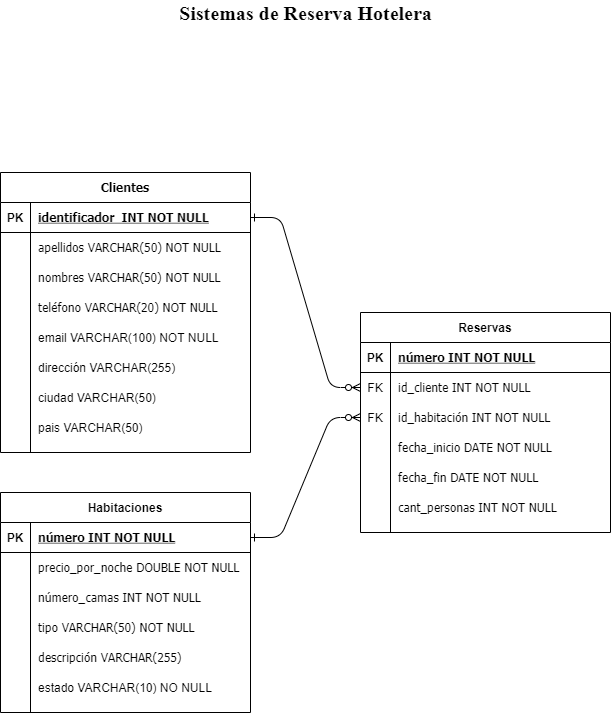

The diagram above was exported from draw.io. Its source (the exported page's mxGraphModel, read from the mxfile embedded in the PNG):
<mxGraphModel dx="1331" dy="733" grid="1" gridSize="10" guides="1" tooltips="1" connect="1" arrows="1" fold="1" page="1" pageScale="1" pageWidth="850" pageHeight="1100" math="0" shadow="0" extFonts="Permanent Marker^https://fonts.googleapis.com/css?family=Permanent+Marker">
  <root>
    <mxCell id="0" />
    <mxCell id="1" parent="0" />
    <mxCell id="2" value="" style="edgeStyle=entityRelationEdgeStyle;endArrow=ERzeroToMany;startArrow=ERone;endFill=1;startFill=0;" edge="1" source="42" target="7" parent="1">
      <mxGeometry width="100" height="100" relative="1" as="geometry">
        <mxPoint x="340" y="870" as="sourcePoint" />
        <mxPoint x="440" y="770" as="targetPoint" />
      </mxGeometry>
    </mxCell>
    <mxCell id="3" value="Reservas" style="shape=table;startSize=30;container=1;collapsible=1;childLayout=tableLayout;fixedRows=1;rowLines=0;fontStyle=1;align=center;resizeLast=1;" vertex="1" parent="1">
      <mxGeometry x="480" y="410" width="250" height="220" as="geometry" />
    </mxCell>
    <mxCell id="4" value="" style="shape=partialRectangle;collapsible=0;dropTarget=0;pointerEvents=0;fillColor=none;points=[[0,0.5],[1,0.5]];portConstraint=eastwest;top=0;left=0;right=0;bottom=1;" vertex="1" parent="3">
      <mxGeometry y="30" width="250" height="30" as="geometry" />
    </mxCell>
    <mxCell id="5" value="PK" style="shape=partialRectangle;overflow=hidden;connectable=0;fillColor=none;top=0;left=0;bottom=0;right=0;fontStyle=1;" vertex="1" parent="4">
      <mxGeometry width="30" height="30" as="geometry" />
    </mxCell>
    <mxCell id="6" value="número INT NOT NULL" style="shape=partialRectangle;overflow=hidden;connectable=0;fillColor=none;top=0;left=0;bottom=0;right=0;align=left;spacingLeft=6;fontStyle=5;fontFamily=Tahoma;" vertex="1" parent="4">
      <mxGeometry x="30" width="220" height="30" as="geometry" />
    </mxCell>
    <mxCell id="7" value="" style="shape=partialRectangle;collapsible=0;dropTarget=0;pointerEvents=0;fillColor=none;points=[[0,0.5],[1,0.5]];portConstraint=eastwest;top=0;left=0;right=0;bottom=0;" vertex="1" parent="3">
      <mxGeometry y="60" width="250" height="30" as="geometry" />
    </mxCell>
    <mxCell id="8" value="" style="shape=partialRectangle;overflow=hidden;connectable=0;fillColor=none;top=0;left=0;bottom=0;right=0;" vertex="1" parent="7">
      <mxGeometry width="30" height="30" as="geometry" />
    </mxCell>
    <mxCell id="9" value="id_cliente INT NOT NULL" style="shape=partialRectangle;overflow=hidden;connectable=0;fillColor=none;top=0;left=0;bottom=0;right=0;align=left;spacingLeft=6;fontFamily=Tahoma;" vertex="1" parent="7">
      <mxGeometry x="30" width="220" height="30" as="geometry" />
    </mxCell>
    <mxCell id="10" value="" style="shape=partialRectangle;collapsible=0;dropTarget=0;pointerEvents=0;fillColor=none;top=0;left=0;bottom=0;right=0;points=[[0,0.5],[1,0.5]];portConstraint=eastwest;fontFamily=Tahoma;" vertex="1" parent="3">
      <mxGeometry y="90" width="250" height="30" as="geometry" />
    </mxCell>
    <mxCell id="11" value="FK" style="shape=partialRectangle;connectable=0;fillColor=none;top=0;left=0;bottom=0;right=0;fontStyle=0;overflow=hidden;" vertex="1" parent="10">
      <mxGeometry width="30" height="30" as="geometry" />
    </mxCell>
    <mxCell id="12" value="id_habitación INT NOT NULL" style="shape=partialRectangle;connectable=0;fillColor=none;top=0;left=0;bottom=0;right=0;align=left;spacingLeft=6;fontStyle=0;overflow=hidden;fontFamily=Tahoma;" vertex="1" parent="10">
      <mxGeometry x="30" width="220" height="30" as="geometry" />
    </mxCell>
    <mxCell id="13" value="" style="shape=partialRectangle;collapsible=0;dropTarget=0;pointerEvents=0;fillColor=none;points=[[0,0.5],[1,0.5]];portConstraint=eastwest;top=0;left=0;right=0;bottom=0;" vertex="1" parent="3">
      <mxGeometry y="120" width="250" height="30" as="geometry" />
    </mxCell>
    <mxCell id="14" value="" style="shape=partialRectangle;overflow=hidden;connectable=0;fillColor=none;top=0;left=0;bottom=0;right=0;" vertex="1" parent="13">
      <mxGeometry width="30" height="30" as="geometry" />
    </mxCell>
    <mxCell id="15" value="fecha_inicio DATE NOT NULL" style="shape=partialRectangle;overflow=hidden;connectable=0;fillColor=none;top=0;left=0;bottom=0;right=0;align=left;spacingLeft=6;fontFamily=Tahoma;" vertex="1" parent="13">
      <mxGeometry x="30" width="220" height="30" as="geometry" />
    </mxCell>
    <mxCell id="16" value="" style="shape=partialRectangle;collapsible=0;dropTarget=0;pointerEvents=0;fillColor=none;top=0;left=0;bottom=0;right=0;points=[[0,0.5],[1,0.5]];portConstraint=eastwest;fontFamily=Tahoma;" vertex="1" parent="3">
      <mxGeometry y="150" width="250" height="30" as="geometry" />
    </mxCell>
    <mxCell id="17" value="" style="shape=partialRectangle;connectable=0;fillColor=none;top=0;left=0;bottom=0;right=0;editable=1;overflow=hidden;" vertex="1" parent="16">
      <mxGeometry width="30" height="30" as="geometry" />
    </mxCell>
    <mxCell id="18" value="fecha_fin DATE NOT NULL" style="shape=partialRectangle;connectable=0;fillColor=none;top=0;left=0;bottom=0;right=0;align=left;spacingLeft=6;overflow=hidden;fontFamily=Tahoma;" vertex="1" parent="16">
      <mxGeometry x="30" width="220" height="30" as="geometry" />
    </mxCell>
    <mxCell id="19" value="" style="shape=partialRectangle;collapsible=0;dropTarget=0;pointerEvents=0;fillColor=none;top=0;left=0;bottom=0;right=0;points=[[0,0.5],[1,0.5]];portConstraint=eastwest;fontFamily=Tahoma;" vertex="1" parent="3">
      <mxGeometry y="180" width="250" height="30" as="geometry" />
    </mxCell>
    <mxCell id="20" value="" style="shape=partialRectangle;connectable=0;fillColor=none;top=0;left=0;bottom=0;right=0;editable=1;overflow=hidden;" vertex="1" parent="19">
      <mxGeometry width="30" height="30" as="geometry" />
    </mxCell>
    <mxCell id="21" value="cant_personas INT NOT NULL" style="shape=partialRectangle;connectable=0;fillColor=none;top=0;left=0;bottom=0;right=0;align=left;spacingLeft=6;overflow=hidden;fontFamily=Tahoma;" vertex="1" parent="19">
      <mxGeometry x="30" width="220" height="30" as="geometry" />
    </mxCell>
    <mxCell id="22" value="Habitaciones" style="shape=table;startSize=30;container=1;collapsible=1;childLayout=tableLayout;fixedRows=1;rowLines=0;fontStyle=1;align=center;resizeLast=1;" vertex="1" parent="1">
      <mxGeometry x="120" y="590" width="250" height="220" as="geometry" />
    </mxCell>
    <mxCell id="23" value="" style="shape=partialRectangle;collapsible=0;dropTarget=0;pointerEvents=0;fillColor=none;points=[[0,0.5],[1,0.5]];portConstraint=eastwest;top=0;left=0;right=0;bottom=1;" vertex="1" parent="22">
      <mxGeometry y="30" width="250" height="30" as="geometry" />
    </mxCell>
    <mxCell id="24" value="PK" style="shape=partialRectangle;overflow=hidden;connectable=0;fillColor=none;top=0;left=0;bottom=0;right=0;fontStyle=1;" vertex="1" parent="23">
      <mxGeometry width="30" height="30" as="geometry" />
    </mxCell>
    <mxCell id="25" value="número INT NOT NULL" style="shape=partialRectangle;overflow=hidden;connectable=0;fillColor=none;top=0;left=0;bottom=0;right=0;align=left;spacingLeft=6;fontStyle=5;fontFamily=Tahoma;" vertex="1" parent="23">
      <mxGeometry x="30" width="220" height="30" as="geometry" />
    </mxCell>
    <mxCell id="26" value="" style="shape=partialRectangle;collapsible=0;dropTarget=0;pointerEvents=0;fillColor=none;points=[[0,0.5],[1,0.5]];portConstraint=eastwest;top=0;left=0;right=0;bottom=0;" vertex="1" parent="22">
      <mxGeometry y="60" width="250" height="30" as="geometry" />
    </mxCell>
    <mxCell id="27" value="" style="shape=partialRectangle;overflow=hidden;connectable=0;fillColor=none;top=0;left=0;bottom=0;right=0;" vertex="1" parent="26">
      <mxGeometry width="30" height="30" as="geometry" />
    </mxCell>
    <mxCell id="28" value="precio_por_noche DOUBLE NOT NULL" style="shape=partialRectangle;overflow=hidden;connectable=0;fillColor=none;top=0;left=0;bottom=0;right=0;align=left;spacingLeft=6;fontFamily=Tahoma;" vertex="1" parent="26">
      <mxGeometry x="30" width="220" height="30" as="geometry" />
    </mxCell>
    <mxCell id="29" value="" style="shape=partialRectangle;collapsible=0;dropTarget=0;pointerEvents=0;fillColor=none;points=[[0,0.5],[1,0.5]];portConstraint=eastwest;top=0;left=0;right=0;bottom=0;" vertex="1" parent="22">
      <mxGeometry y="90" width="250" height="30" as="geometry" />
    </mxCell>
    <mxCell id="30" value="" style="shape=partialRectangle;overflow=hidden;connectable=0;fillColor=none;top=0;left=0;bottom=0;right=0;" vertex="1" parent="29">
      <mxGeometry width="30" height="30" as="geometry" />
    </mxCell>
    <mxCell id="31" value="número_camas INT NOT NULL" style="shape=partialRectangle;overflow=hidden;connectable=0;fillColor=none;top=0;left=0;bottom=0;right=0;align=left;spacingLeft=6;fontFamily=Tahoma;" vertex="1" parent="29">
      <mxGeometry x="30" width="220" height="30" as="geometry" />
    </mxCell>
    <mxCell id="32" value="" style="shape=partialRectangle;collapsible=0;dropTarget=0;pointerEvents=0;fillColor=none;top=0;left=0;bottom=0;right=0;points=[[0,0.5],[1,0.5]];portConstraint=eastwest;fontFamily=Tahoma;" vertex="1" parent="22">
      <mxGeometry y="120" width="250" height="30" as="geometry" />
    </mxCell>
    <mxCell id="33" value="" style="shape=partialRectangle;connectable=0;fillColor=none;top=0;left=0;bottom=0;right=0;editable=1;overflow=hidden;" vertex="1" parent="32">
      <mxGeometry width="30" height="30" as="geometry" />
    </mxCell>
    <mxCell id="34" value="tipo VARCHAR(50) NOT NULL" style="shape=partialRectangle;connectable=0;fillColor=none;top=0;left=0;bottom=0;right=0;align=left;spacingLeft=6;overflow=hidden;fontFamily=Tahoma;" vertex="1" parent="32">
      <mxGeometry x="30" width="220" height="30" as="geometry" />
    </mxCell>
    <mxCell id="35" value="" style="shape=partialRectangle;collapsible=0;dropTarget=0;pointerEvents=0;fillColor=none;top=0;left=0;bottom=0;right=0;points=[[0,0.5],[1,0.5]];portConstraint=eastwest;fontFamily=Tahoma;" vertex="1" parent="22">
      <mxGeometry y="150" width="250" height="30" as="geometry" />
    </mxCell>
    <mxCell id="36" value="" style="shape=partialRectangle;connectable=0;fillColor=none;top=0;left=0;bottom=0;right=0;editable=1;overflow=hidden;" vertex="1" parent="35">
      <mxGeometry width="30" height="30" as="geometry" />
    </mxCell>
    <mxCell id="37" value="descripción VARCHAR(255)" style="shape=partialRectangle;connectable=0;fillColor=none;top=0;left=0;bottom=0;right=0;align=left;spacingLeft=6;overflow=hidden;fontFamily=Tahoma;" vertex="1" parent="35">
      <mxGeometry x="30" width="220" height="30" as="geometry" />
    </mxCell>
    <mxCell id="38" value="" style="shape=partialRectangle;collapsible=0;dropTarget=0;pointerEvents=0;fillColor=none;top=0;left=0;bottom=0;right=0;points=[[0,0.5],[1,0.5]];portConstraint=eastwest;fontFamily=Tahoma;" vertex="1" parent="22">
      <mxGeometry y="180" width="250" height="30" as="geometry" />
    </mxCell>
    <mxCell id="39" value="" style="shape=partialRectangle;connectable=0;fillColor=none;top=0;left=0;bottom=0;right=0;editable=1;overflow=hidden;" vertex="1" parent="38">
      <mxGeometry width="30" height="30" as="geometry" />
    </mxCell>
    <mxCell id="40" value="estado VARCHAR(10) NO NULL" style="shape=partialRectangle;connectable=0;fillColor=none;top=0;left=0;bottom=0;right=0;align=left;spacingLeft=6;overflow=hidden;" vertex="1" parent="38">
      <mxGeometry x="30" width="220" height="30" as="geometry" />
    </mxCell>
    <mxCell id="41" value="Clientes" style="shape=table;startSize=30;container=1;collapsible=1;childLayout=tableLayout;fixedRows=1;rowLines=0;fontStyle=1;align=center;resizeLast=1;fontFamily=Tahoma;" vertex="1" parent="1">
      <mxGeometry x="120" y="270" width="250" height="280" as="geometry" />
    </mxCell>
    <mxCell id="42" value="" style="shape=partialRectangle;collapsible=0;dropTarget=0;pointerEvents=0;fillColor=none;points=[[0,0.5],[1,0.5]];portConstraint=eastwest;top=0;left=0;right=0;bottom=1;" vertex="1" parent="41">
      <mxGeometry y="30" width="250" height="30" as="geometry" />
    </mxCell>
    <mxCell id="43" value="PK" style="shape=partialRectangle;overflow=hidden;connectable=0;fillColor=none;top=0;left=0;bottom=0;right=0;fontStyle=1;" vertex="1" parent="42">
      <mxGeometry width="30" height="30" as="geometry" />
    </mxCell>
    <mxCell id="44" value="identificador  INT NOT NULL" style="shape=partialRectangle;overflow=hidden;connectable=0;fillColor=none;top=0;left=0;bottom=0;right=0;align=left;spacingLeft=6;fontStyle=5;fontFamily=Tahoma;" vertex="1" parent="42">
      <mxGeometry x="30" width="220" height="30" as="geometry" />
    </mxCell>
    <mxCell id="45" value="" style="shape=partialRectangle;collapsible=0;dropTarget=0;pointerEvents=0;fillColor=none;points=[[0,0.5],[1,0.5]];portConstraint=eastwest;top=0;left=0;right=0;bottom=0;" vertex="1" parent="41">
      <mxGeometry y="60" width="250" height="30" as="geometry" />
    </mxCell>
    <mxCell id="46" value="" style="shape=partialRectangle;overflow=hidden;connectable=0;fillColor=none;top=0;left=0;bottom=0;right=0;" vertex="1" parent="45">
      <mxGeometry width="30" height="30" as="geometry" />
    </mxCell>
    <mxCell id="47" value="apellidos VARCHAR(50) NOT NULL" style="shape=partialRectangle;overflow=hidden;connectable=0;fillColor=none;top=0;left=0;bottom=0;right=0;align=left;spacingLeft=6;fontFamily=Tahoma;" vertex="1" parent="45">
      <mxGeometry x="30" width="220" height="30" as="geometry" />
    </mxCell>
    <mxCell id="48" value="" style="shape=partialRectangle;collapsible=0;dropTarget=0;pointerEvents=0;fillColor=none;top=0;left=0;bottom=0;right=0;points=[[0,0.5],[1,0.5]];portConstraint=eastwest;" vertex="1" parent="41">
      <mxGeometry y="90" width="250" height="30" as="geometry" />
    </mxCell>
    <mxCell id="49" value="" style="shape=partialRectangle;connectable=0;fillColor=none;top=0;left=0;bottom=0;right=0;editable=1;overflow=hidden;" vertex="1" parent="48">
      <mxGeometry width="30" height="30" as="geometry" />
    </mxCell>
    <mxCell id="50" value="nombres VARCHAR(50) NOT NULL" style="shape=partialRectangle;connectable=0;fillColor=none;top=0;left=0;bottom=0;right=0;align=left;spacingLeft=6;overflow=hidden;fontFamily=Tahoma;" vertex="1" parent="48">
      <mxGeometry x="30" width="220" height="30" as="geometry" />
    </mxCell>
    <mxCell id="51" value="" style="shape=partialRectangle;collapsible=0;dropTarget=0;pointerEvents=0;fillColor=none;top=0;left=0;bottom=0;right=0;points=[[0,0.5],[1,0.5]];portConstraint=eastwest;fontFamily=Tahoma;" vertex="1" parent="41">
      <mxGeometry y="120" width="250" height="30" as="geometry" />
    </mxCell>
    <mxCell id="52" value="" style="shape=partialRectangle;connectable=0;fillColor=none;top=0;left=0;bottom=0;right=0;editable=1;overflow=hidden;" vertex="1" parent="51">
      <mxGeometry width="30" height="30" as="geometry" />
    </mxCell>
    <mxCell id="53" value="teléfono VARCHAR(20) NOT NULL" style="shape=partialRectangle;connectable=0;fillColor=none;top=0;left=0;bottom=0;right=0;align=left;spacingLeft=6;overflow=hidden;fontFamily=Tahoma;" vertex="1" parent="51">
      <mxGeometry x="30" width="220" height="30" as="geometry" />
    </mxCell>
    <mxCell id="54" value="" style="shape=partialRectangle;collapsible=0;dropTarget=0;pointerEvents=0;fillColor=none;top=0;left=0;bottom=0;right=0;points=[[0,0.5],[1,0.5]];portConstraint=eastwest;fontFamily=Tahoma;" vertex="1" parent="41">
      <mxGeometry y="150" width="250" height="30" as="geometry" />
    </mxCell>
    <mxCell id="55" value="" style="shape=partialRectangle;connectable=0;fillColor=none;top=0;left=0;bottom=0;right=0;editable=1;overflow=hidden;" vertex="1" parent="54">
      <mxGeometry width="30" height="30" as="geometry" />
    </mxCell>
    <mxCell id="56" value="email VARCHAR(100) NOT NULL" style="shape=partialRectangle;connectable=0;fillColor=none;top=0;left=0;bottom=0;right=0;align=left;spacingLeft=6;overflow=hidden;" vertex="1" parent="54">
      <mxGeometry x="30" width="220" height="30" as="geometry" />
    </mxCell>
    <mxCell id="57" value="" style="shape=partialRectangle;collapsible=0;dropTarget=0;pointerEvents=0;fillColor=none;top=0;left=0;bottom=0;right=0;points=[[0,0.5],[1,0.5]];portConstraint=eastwest;fontFamily=Tahoma;" vertex="1" parent="41">
      <mxGeometry y="180" width="250" height="30" as="geometry" />
    </mxCell>
    <mxCell id="58" value="" style="shape=partialRectangle;connectable=0;fillColor=none;top=0;left=0;bottom=0;right=0;editable=1;overflow=hidden;" vertex="1" parent="57">
      <mxGeometry width="30" height="30" as="geometry" />
    </mxCell>
    <mxCell id="59" value="dirección VARCHAR(255) " style="shape=partialRectangle;connectable=0;fillColor=none;top=0;left=0;bottom=0;right=0;align=left;spacingLeft=6;overflow=hidden;" vertex="1" parent="57">
      <mxGeometry x="30" width="220" height="30" as="geometry" />
    </mxCell>
    <mxCell id="60" value="" style="shape=partialRectangle;collapsible=0;dropTarget=0;pointerEvents=0;fillColor=none;top=0;left=0;bottom=0;right=0;points=[[0,0.5],[1,0.5]];portConstraint=eastwest;fontFamily=Tahoma;" vertex="1" parent="41">
      <mxGeometry y="210" width="250" height="30" as="geometry" />
    </mxCell>
    <mxCell id="61" value="" style="shape=partialRectangle;connectable=0;fillColor=none;top=0;left=0;bottom=0;right=0;editable=1;overflow=hidden;" vertex="1" parent="60">
      <mxGeometry width="30" height="30" as="geometry" />
    </mxCell>
    <mxCell id="62" value="ciudad VARCHAR(50)" style="shape=partialRectangle;connectable=0;fillColor=none;top=0;left=0;bottom=0;right=0;align=left;spacingLeft=6;overflow=hidden;" vertex="1" parent="60">
      <mxGeometry x="30" width="220" height="30" as="geometry" />
    </mxCell>
    <mxCell id="63" value="" style="shape=partialRectangle;collapsible=0;dropTarget=0;pointerEvents=0;fillColor=none;top=0;left=0;bottom=0;right=0;points=[[0,0.5],[1,0.5]];portConstraint=eastwest;fontFamily=Tahoma;" vertex="1" parent="41">
      <mxGeometry y="240" width="250" height="30" as="geometry" />
    </mxCell>
    <mxCell id="64" value="" style="shape=partialRectangle;connectable=0;fillColor=none;top=0;left=0;bottom=0;right=0;editable=1;overflow=hidden;" vertex="1" parent="63">
      <mxGeometry width="30" height="30" as="geometry" />
    </mxCell>
    <mxCell id="65" value="pais VARCHAR(50)" style="shape=partialRectangle;connectable=0;fillColor=none;top=0;left=0;bottom=0;right=0;align=left;spacingLeft=6;overflow=hidden;" vertex="1" parent="63">
      <mxGeometry x="30" width="220" height="30" as="geometry" />
    </mxCell>
    <mxCell id="66" value="" style="edgeStyle=entityRelationEdgeStyle;endArrow=ERzeroToMany;startArrow=ERone;endFill=1;startFill=0;entryX=0;entryY=0.5;entryDx=0;entryDy=0;exitX=1;exitY=0.5;exitDx=0;exitDy=0;" edge="1" source="23" target="10" parent="1">
      <mxGeometry width="100" height="100" relative="1" as="geometry">
        <mxPoint x="400" y="330" as="sourcePoint" />
        <mxPoint x="460" y="355" as="targetPoint" />
      </mxGeometry>
    </mxCell>
    <mxCell id="67" value="FK" style="shape=partialRectangle;connectable=0;fillColor=none;top=0;left=0;bottom=0;right=0;fontStyle=0;overflow=hidden;" vertex="1" parent="1">
      <mxGeometry x="480" y="470" width="30" height="30" as="geometry" />
    </mxCell>
    <mxCell id="68" value="Sistemas de Reserva Hotelera" style="text;html=1;strokeColor=none;fillColor=none;align=center;verticalAlign=middle;whiteSpace=wrap;rounded=0;fontFamily=Times New Roman;fontSize=20;fontStyle=1" vertex="1" parent="1">
      <mxGeometry x="228" y="100" width="395" height="20" as="geometry" />
    </mxCell>
  </root>
</mxGraphModel>